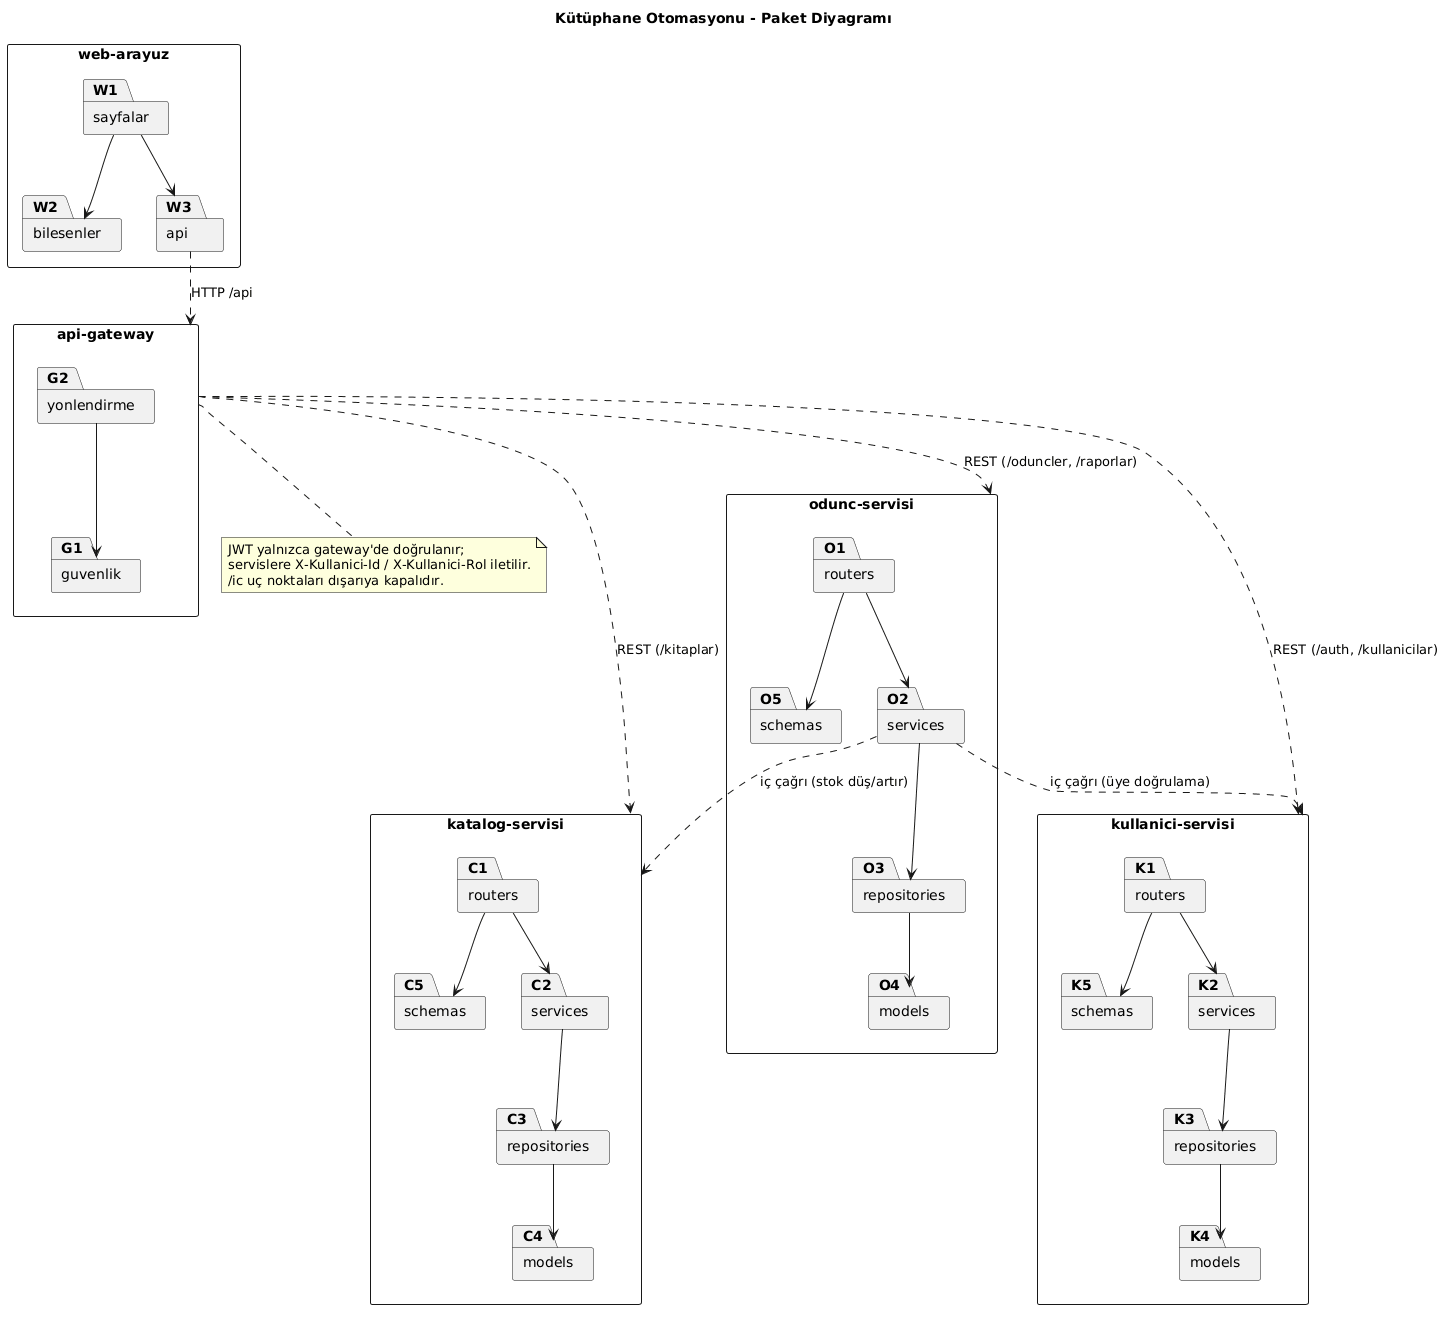

The diagram above was rendered by PlantUML. Its source (embedded in the PNG):
@startuml package-diagram
title Kütüphane Otomasyonu - Paket Diyagramı
skinparam packageStyle rectangle

package "web-arayuz" as WEB {
  package "sayfalar" as W1
  package "bilesenler" as W2
  package "api" as W3
}
W1 --> W2
W1 --> W3

package "api-gateway" as GW {
  package "guvenlik" as G1
  package "yonlendirme" as G2
}
G2 --> G1

package "kullanici-servisi" as KS {
  package "routers" as K1
  package "schemas" as K5
  package "services" as K2
  package "repositories" as K3
  package "models" as K4
}
K1 --> K5
K1 --> K2
K2 --> K3
K3 --> K4

package "katalog-servisi" as CS {
  package "routers" as C1
  package "schemas" as C5
  package "services" as C2
  package "repositories" as C3
  package "models" as C4
}
C1 --> C5
C1 --> C2
C2 --> C3
C3 --> C4

package "odunc-servisi" as OS {
  package "routers" as O1
  package "schemas" as O5
  package "services" as O2
  package "repositories" as O3
  package "models" as O4
}
O1 --> O5
O1 --> O2
O2 --> O3
O3 --> O4

W3 ..> GW : HTTP /api
GW ..> KS : REST (/auth, /kullanicilar)
GW ..> CS : REST (/kitaplar)
GW ..> OS : REST (/oduncler, /raporlar)
O2 ..> KS : iç çağrı (üye doğrulama)
O2 ..> CS : iç çağrı (stok düş/artır)

note bottom of GW
  JWT yalnızca gateway'de doğrulanır;
  servislere X-Kullanici-Id / X-Kullanici-Rol iletilir.
  /ic uç noktaları dışarıya kapalıdır.
end note
@enduml